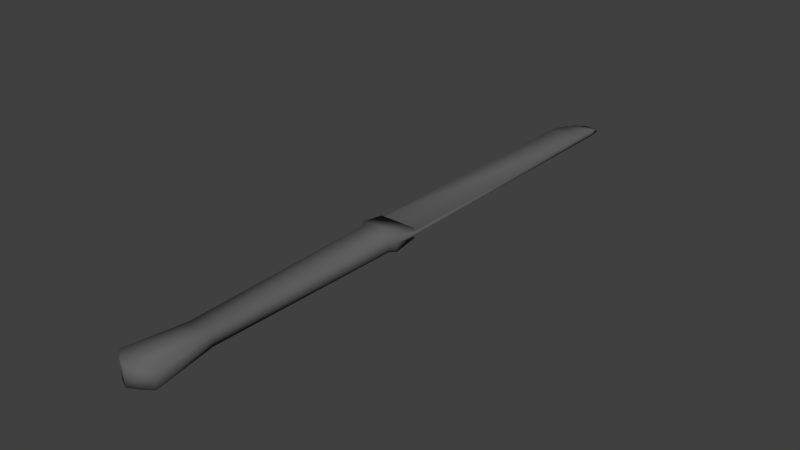 # Source: Knife.blend  (saved by Blender 2.71.0; exported with 4.5.12 LTS)
import bpy
from mathutils import Matrix  # noqa: F401  (used for matrix-valued properties, if any)

bpy.ops.wm.read_factory_settings(use_empty=True)
scene = bpy.context.scene
scene.name = 'Scene'

# ---- collections
col_collection_1 = bpy.data.collections.new('Collection 1'); scene.collection.children.link(col_collection_1)

# ---- materials (node trees are filled in below, after node groups)
mat_material_001 = bpy.data.materials.new('Material.001')
mat_material_001.alpha_threshold = 0.0
mat_material_001.use_transparent_shadow = False
mat_material_001.diffuse_color = (0.1237, 0.1237, 0.1237, 1.0)
mat_material_001.roughness = 0.5
mat_material_001.specular_intensity = 1.0
mat_material_001.line_color = (0.0, 0.0, 0.0, 1.0)

# ---- material node trees

# ---- world
world_world = bpy.data.worlds.new('World'); scene.world = world_world
world_world.color = (0.05088, 0.05088, 0.05088)
world_world.use_sun_shadow = False
world_world.sun_shadow_jitter_overblur = 0.0
world_world.cycles.sampling_method = 'MANUAL'
world_world.cycles.sample_map_resolution = 256

# ---- meshes
me_cube_001 = bpy.data.meshes.new('Cube.001')
me_cube_001.from_pydata([(-0.05589, 0.3084, -0.06344), (-0.04087, 0.4413, -0.05517), (0.01588, 0.4413, -0.05517), (0.0309, 0.3084, -0.06344), (-0.05589, 0.3084, -0.02164), (-0.04087, 0.4413, -0.02784), (0.01588, 0.4413, -0.02784), (0.0309, 0.3084, -0.02164), (-0.0475, 0.8851, -0.0594), (0.02251, 0.8851, -0.0594), (-0.0475, 0.8851, -0.02568), (0.02251, 0.8851, -0.02568), (-0.05461, 0.9003, -0.06282), (0.02962, 0.9003, -0.06282), (-0.05461, 0.9003, -0.02226), (0.02962, 0.9003, -0.02226), (-0.05461, 0.9535, -0.05423), (0.02962, 0.9535, -0.05423), (-0.05461, 0.9535, -0.03085), (0.02962, 0.9535, -0.03085), (-0.05461, 0.9535, -0.0489), (0.02962, 0.9535, -0.0489), (-0.05461, 0.9535, -0.03617), (0.02962, 0.9535, -0.03617), (-0.048, 1.566, -0.0489), (0.02962, 1.566, -0.0489), (-0.048, 1.566, -0.03617), (0.02962, 1.566, -0.03617), (-0.03424, 1.604, -0.0489), (0.02962, 1.604, -0.0489), (-0.03424, 1.604, -0.03617), (0.02962, 1.604, -0.03617), (-0.01847, 1.626, -0.0489), (0.02962, 1.626, -0.0489), (-0.01847, 1.626, -0.03617), (0.02962, 1.626, -0.03617), (-0.04087, 0.4413, -0.04151), (-0.05589, 0.3084, -0.04254), (0.01588, 0.4413, -0.04151), (0.0309, 0.3084, -0.04254), (-0.0475, 0.8851, -0.04254), (0.02251, 0.8851, -0.04254), (-0.05461, 0.9003, -0.04254), (0.02962, 0.9003, -0.04254), (-0.05461, 0.9535, -0.04254), (0.02962, 0.9535, -0.04254), (-0.05894, 0.9535, -0.04254), (0.02962, 0.9535, -0.04254), (-0.05234, 1.566, -0.04254), (0.02962, 1.566, -0.04254), (-0.03857, 1.604, -0.04254), (0.02962, 1.604, -0.04254), (-0.0228, 1.626, -0.04254), (0.02962, 1.626, -0.04254), (-0.0002843, 1.643, -0.04652), (0.02978, 1.643, -0.04652), (-0.0002843, 1.643, -0.03856), (0.02978, 1.643, -0.03856), (-0.0003301, 1.643, -0.04254), (0.02966, 1.643, -0.04254), (-0.04753, 1.585, -0.04254), (-0.04319, 1.585, -0.03617), (-0.04319, 1.585, -0.0489), (-0.0125, 0.2821, -0.06344), (-0.0125, 0.4413, -0.02784), (-0.0125, 0.2821, -0.04254), (-0.0125, 0.2821, -0.02164), (0.009201, 0.2923, -0.02164), (0.009201, 0.2923, -0.06344), (0.009201, 0.2923, -0.04254), (-0.03419, 0.2923, -0.02164), (-0.03419, 0.2923, -0.06344), (-0.03419, 0.2923, -0.04254)], [], [(37, 36, 1, 0), (38, 2, 9, 41), (38, 39, 3, 2), (72, 37, 0, 71), (0, 1, 2, 3, 68, 63, 71), (7, 6, 64, 66, 67), (10, 11, 15, 14), (2, 1, 8, 9), (5, 64, 6, 11, 10), (36, 5, 10, 40), (42, 14, 18, 44), (41, 9, 13, 43), (9, 8, 12, 13), (40, 10, 14, 42), (17, 16, 20, 21), (14, 15, 19, 18), (43, 13, 17, 45), (13, 12, 16, 17), (47, 21, 25, 49), (44, 18, 22, 46), (18, 19, 23, 22), (45, 17, 21, 47), (49, 25, 29, 51), (21, 20, 24, 25), (46, 22, 26, 48), (22, 23, 27, 26), (30, 31, 35, 34), (25, 24, 62, 28, 29), (60, 61, 30, 50), (26, 27, 31, 30, 61), (53, 33, 55, 59), (51, 29, 33, 53), (29, 28, 32, 33), (50, 30, 34, 52), (4, 5, 36, 37), (6, 38, 41, 11), (6, 7, 39, 38), (70, 4, 37, 72), (1, 36, 40, 8), (12, 42, 44, 16), (11, 41, 43, 15), (8, 40, 42, 12), (15, 43, 45, 19), (23, 47, 49, 27), (16, 44, 46, 20), (19, 45, 47, 23), (27, 49, 51, 31), (20, 46, 48, 24), (62, 60, 50, 28), (33, 32, 54, 55), (31, 51, 53, 35), (28, 50, 52, 32), (58, 59, 55, 54), (56, 57, 59, 58), (35, 53, 59, 57), (34, 35, 57, 56), (52, 34, 56, 58), (32, 52, 58, 54), (24, 48, 60, 62), (48, 26, 61, 60), (66, 64, 5, 4, 70), (69, 65, 63, 68), (67, 66, 65, 69), (39, 69, 68, 3), (7, 67, 69, 39), (66, 70, 72, 65), (65, 72, 71, 63)])
me_cube_001.polygons.foreach_set('use_smooth', [True] * 67)
_uv = me_cube_001.uv_layers.new(name='UVMap')
_uv.uv.foreach_set('vector', [0.4539, 0.1562, 0.4539, 0.1562, 0.4539, 0.1562, 0.4539, 0.1562, 0.4539, 0.1562, 0.4539, 0.1562, 0.4539, 0.1562, 0.4539, 0.1562, 0.4539, 0.1562, 0.4539, 0.1562, 0.4539, 0.1562, 0.4539, 0.1562, 0.9062, 0.1203, 0.4539, 0.1562, 0.4539, 0.1562, 0.7117, 0.587, 0.4539, 0.1562, 0.4539, 0.1562, 0.4539, 0.1562, 0.4539, 0.1562, 0.4539, 0.1562, 0.2625, 0.3864, 0.7117, 0.587, 0.4539, 0.1562, 0.4539, 0.1562, 0.4539, 0.1562, 0.4539, 0.1562, 0.4539, 0.1562, 0.4539, 0.1562, 0.4539, 0.1562, 0.4539, 0.1562, 0.4539, 0.1562, 0.4539, 0.1562, 0.4539, 0.1562, 0.4539, 0.1562, 0.4539, 0.1562, 0.4539, 0.1562, 0.4539, 0.1562, 0.4539, 0.1562, 0.4539, 0.1562, 0.4539, 0.1562, 0.4539, 0.1562, 0.4539, 0.1562, 0.4539, 0.1562, 0.4539, 0.1562, 0.4539, 0.1562, 0.4539, 0.1562, 0.4539, 0.1562, 0.4539, 0.1562, 0.4539, 0.1562, 0.4539, 0.1562, 0.4539, 0.1562, 0.4539, 0.1562, 0.4539, 0.1562, 0.4539, 0.1562, 0.4539, 0.1562, 0.4539, 0.1562, 0.4539, 0.1562, 0.4539, 0.1562, 0.4539, 0.1562, 0.4539, 0.1562, 0.4539, 0.1562, 0.4539, 0.1562, 0.4539, 0.1562, 0.4539, 0.1562, 0.4539, 0.1562, 0.4539, 0.1562, 0.4539, 0.1562, 0.4539, 0.1562, 0.4539, 0.1562, 0.4539, 0.1562, 0.4539, 0.1562, 0.4539, 0.1562, 0.4539, 0.1562, 0.4539, 0.1562, 0.4539, 0.1562, 0.4539, 0.1562, 0.4539, 0.1562, 0.4539, 0.1562, 0.4539, 0.1562, 0.4539, 0.1562, 0.4539, 0.1562, 0.4539, 0.1562, 0.4539, 0.1562, 0.4539, 0.1562, 0.4539, 0.1562, 0.4539, 0.1562, 0.4539, 0.1562, 0.4539, 0.1562, 0.4539, 0.1562, 0.4539, 0.1562, 0.4539, 0.1562, 0.4539, 0.1562, 0.4539, 0.1562, 0.4539, 0.1562, 0.4539, 0.1562, 0.4539, 0.1562, 0.4539, 0.1562, 0.4539, 0.1562, 0.4539, 0.1562, 0.4539, 0.1562, 0.4539, 0.1562, 0.4539, 0.1562, 0.4539, 0.1562, 0.4539, 0.1562, 0.4539, 0.1562, 0.4539, 0.1562, 0.4539, 0.1562, 0.4539, 0.1562, 0.4539, 0.1562, 0.4539, 0.1562, 0.4539, 0.1562, 0.4539, 0.1562, 0.4539, 0.1562, 0.4539, 0.1562, 0.4539, 0.1562, 0.4539, 0.1562, 0.4539, 0.1562, 0.4539, 0.1562, 0.4539, 0.1562, 0.4539, 0.1562, 0.4539, 0.1562, 0.4539, 0.1562, 0.4539, 0.1562, 0.4539, 0.1562, 0.4539, 0.1562, 0.4539, 0.1562, 0.4539, 0.1562, 0.4539, 0.1562, 0.4539, 0.1562, 0.4539, 0.1562, 0.4539, 0.1562, 0.4539, 0.1562, 0.4539, 0.1562, 0.4539, 0.1562, 0.4539, 0.1562, 0.4539, 0.1562, 0.4539, 0.1562, 0.4539, 0.1562, 0.4539, 0.1562, 0.4539, 0.1562, 0.4539, 0.1562, 0.4539, 0.1562, 0.4539, 0.1562, 0.4539, 0.1562, 0.4539, 0.1562, 0.4539, 0.1562, 0.4539, 0.1562, 0.4539, 0.1562, 0.4539, 0.1562, 0.4539, 0.1562, 0.4539, 0.1562, 0.4539, 0.1562, 0.4539, 0.1562, 0.4539, 0.1562, 0.2182, 0.08868, 0.4539, 0.1562, 0.4539, 0.1562, 0.9062, 0.1203, 0.4539, 0.1562, 0.4539, 0.1562, 0.4539, 0.1562, 0.4539, 0.1562, 0.4539, 0.1562, 0.4539, 0.1562, 0.4539, 0.1562, 0.4539, 0.1562, 0.4539, 0.1562, 0.4539, 0.1562, 0.4539, 0.1562, 0.4539, 0.1562, 0.4539, 0.1562, 0.4539, 0.1562, 0.4539, 0.1562, 0.4539, 0.1562, 0.4539, 0.1562, 0.4539, 0.1562, 0.4539, 0.1562, 0.4539, 0.1562, 0.4539, 0.1562, 0.4539, 0.1562, 0.4539, 0.1562, 0.4539, 0.1562, 0.4539, 0.1562, 0.4539, 0.1562, 0.4539, 0.1562, 0.4539, 0.1562, 0.4539, 0.1562, 0.4539, 0.1562, 0.4539, 0.1562, 0.4539, 0.1562, 0.4539, 0.1562, 0.4539, 0.1562, 0.4539, 0.1562, 0.4539, 0.1562, 0.4539, 0.1562, 0.4539, 0.1562, 0.4539, 0.1562, 0.4539, 0.1562, 0.4539, 0.1562, 0.4539, 0.1562, 0.4539, 0.1562, 0.4539, 0.1562, 0.4539, 0.1562, 0.4539, 0.1562, 0.4539, 0.1562, 0.4539, 0.1562, 0.4539, 0.1562, 0.4539, 0.1562, 0.4539, 0.1562, 0.4539, 0.1562, 0.4539, 0.1562, 0.4539, 0.1562, 0.4539, 0.1562, 0.4539, 0.1562, 0.4539, 0.1562, 0.4539, 0.1562, 0.4539, 0.1562, 0.4539, 0.1562, 0.4539, 0.1562, 0.4539, 0.1562, 0.4539, 0.1562, 0.4539, 0.1562, 0.4539, 0.1562, 0.4539, 0.1562, 0.4539, 0.1562, 0.4539, 0.1562, 0.4539, 0.1562, 0.4539, 0.1562, 0.4539, 0.1562, 0.4539, 0.1562, 0.4539, 0.1562, 0.4539, 0.1562, 0.4539, 0.1562, 0.4539, 0.1562, 0.4539, 0.1562, 0.4539, 0.1562, 0.4539, 0.1562, 0.4539, 0.1562, 0.4539, 0.1562, 0.4539, 0.1562, 0.4539, 0.1562, 0.4539, 0.1562, 0.4539, 0.1562, 0.4539, 0.1562, 0.4539, 0.1562, 0.4539, 0.1562, 0.4539, 0.1562, 0.4539, 0.1562, 0.4539, 0.1562, 0.4539, 0.1562, 0.2182, 0.08868, 0.4539, 0.1562, 0.3353, 0.7369, 0.2625, 0.3864, 0.4539, 0.1562, 0.4539, 0.1562, 0.4539, 0.1562, 0.3353, 0.7369, 0.4539, 0.1562, 0.4539, 0.1562, 0.4539, 0.1562, 0.4539, 0.1562, 0.4539, 0.1562, 0.4539, 0.1562, 0.4539, 0.1562, 0.4539, 0.1562, 0.4539, 0.1562, 0.4539, 0.1562, 0.2182, 0.08868, 0.9062, 0.1203, 0.3353, 0.7369, 0.3353, 0.7369, 0.9062, 0.1203, 0.7117, 0.587, 0.2625, 0.3864])
me_cube_001.materials.append(mat_material_001)
me_cube_001.use_remesh_preserve_volume = False
me_cube_001.use_remesh_preserve_attributes = False
me_cube_001.use_mirror_vertex_groups = False
me_cube_001.update()

# ---- objects
ob_knife = bpy.data.objects.new('Knife', me_cube_001)

# ---- transforms, parenting, visibility, modifiers, constraints
ob_knife.location = (0.0, 0.0, 0.0)
ob_knife.lock_rotations_4d = False
ob_knife.empty_display_type = 'ARROWS'
ob_knife.lineart.crease_threshold = 0.0

# ---- collection membership
col_collection_1.objects.link(ob_knife)

# ---- scene / render settings (as saved in the file)
scene.frame_start = 1; scene.frame_end = 250; scene.frame_set(1)
scene.render.engine = 'BLENDER_EEVEE_NEXT'
scene.render.image_settings.color_mode = 'RGB'
scene.render.image_settings.compression = 90
scene.render.resolution_percentage = 50
scene.render.dither_intensity = 0.0
scene.render.bake_margin = 2
scene.cycles.use_denoising = False
scene.cycles.samples = 10
scene.cycles.sampling_pattern = 'TABULATED_SOBOL'
scene.cycles.light_sampling_threshold = 0.0
scene.cycles.use_adaptive_sampling = False
scene.cycles.use_light_tree = False
scene.cycles.blur_glossy = 0.0
scene.cycles.volume_bounces = 1
scene.cycles.pixel_filter_type = 'GAUSSIAN'
scene.cycles.sample_clamp_indirect = 0.0
scene.view_settings.view_transform = 'Standard'
bpy.context.view_layer.update()

# ---- added for rendering (the .blend has no active camera and no usable light): camera, sun
cam_auto = bpy.data.cameras.new('AutoCamera')
cam_auto.lens = 50.0
cam_auto.sensor_width = 36.0
cam_auto.clip_end = 1000.0
ob_auto_camera = bpy.data.objects.new('AutoCamera', cam_auto)
scene.collection.objects.link(ob_auto_camera)
ob_auto_camera.location = (1.24818, -0.552288, 0.967223)
ob_auto_camera.rotation_euler = (1.09748, -7.21219e-08, 0.694738)
scene.camera = ob_auto_camera
light_auto_sun = bpy.data.lights.new('AutoSun', 'SUN')
light_auto_sun.energy = 3.0
light_auto_sun.angle = 0.0523599
ob_auto_sun = bpy.data.objects.new('AutoSun', light_auto_sun)
scene.collection.objects.link(ob_auto_sun)
ob_auto_sun.rotation_euler = (0.872665, 0.174533, 0.523599)
bpy.context.view_layer.update()
